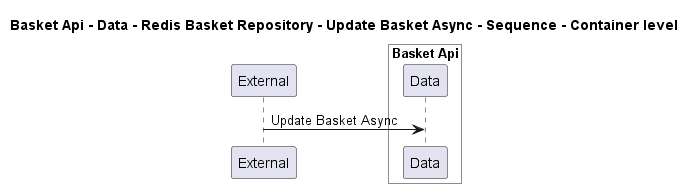

The diagram above was rendered by PlantUML. Its source (embedded in the PNG):
@startuml
!pragma layout smetana

title Basket Api - Data - Redis Basket Repository - Update Basket Async - Sequence - Container level

participant "External" as C4InterFlow.SoftwareSystems.ExternalSystem

box "Basket Api" #White
    participant "Data" as dotnet.eShop.Architecture.SoftwareSystems.BasketApi.Containers.Data
end box


C4InterFlow.SoftwareSystems.ExternalSystem -> dotnet.eShop.Architecture.SoftwareSystems.BasketApi.Containers.Data : Update Basket Async


@enduml